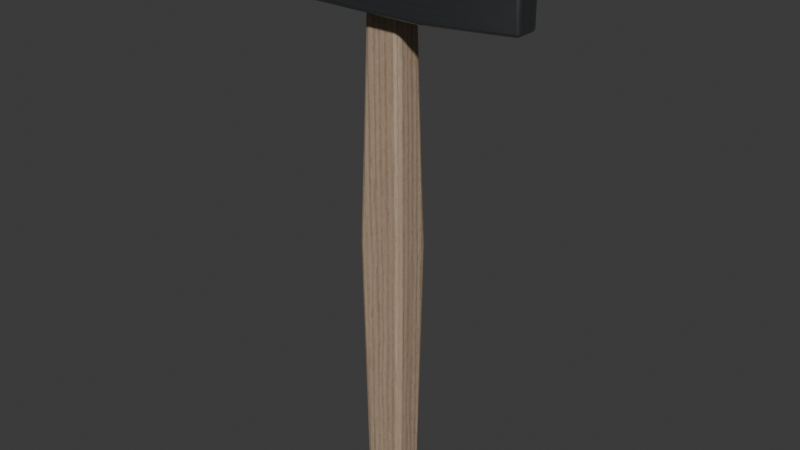# Source: mlotek-09-mapa-do-malowania.blend  (saved by Blender 5.2.45; exported with 4.5.12 LTS)
import bpy
from mathutils import Matrix  # noqa: F401  (used for matrix-valued properties, if any)

bpy.ops.wm.read_factory_settings(use_empty=True)
scene = bpy.context.scene
scene.name = 'Scene'

# ---- collections
col_mlotek = bpy.data.collections.new('Mlotek'); scene.collection.children.link(col_mlotek)

# ---- images (referenced by path relative to the original .blend; pixels are not part of the script)
import os
ASSET_DIR = os.environ.get("B2B_ASSET_DIR", "")  # directory of the original .blend (textures are referenced by path, not embedded)
HERE = os.path.dirname(os.path.abspath(__file__))  # packed textures are extracted next to this script under _unpacked/

def load_image(name, relpath, width, height, colorspace="sRGB"):
    """Load a texture the original file referenced (path relative to the .blend, or extracted next to this script)."""
    p = next((c for c in (os.path.join(HERE, relpath), os.path.join(ASSET_DIR, relpath)) if relpath and os.path.exists(c)), "")
    if p:
        img = bpy.data.images.load(p, check_existing=True)
        img.name = name
    else:  # same state as the original file: an image datablock whose file is absent (Cycles renders it pink)
        img = bpy.data.images.new(name, width, height)
        img.source = "FILE"
        img.filepath = "//" + (relpath or name)
    img.colorspace_settings.name = colorspace
    return img
img_mlotek_basecolor = load_image('Mlotek_BaseColor', '_unpacked/Mlotek_BaseColor_etap9.b0adeeb7.png', 2048, 2048, 'sRGB')
img_mlotek_roughness = load_image('Mlotek_Roughness', '_unpacked/Mlotek_Roughness_etap9.72aa996e.png', 2048, 2048, 'Non-Color')
img_mlotek_metallic = load_image('Mlotek_Metallic', '_unpacked/Mlotek_Metallic.d014878c.png', 2048, 2048, 'Non-Color')

# ---- materials (node trees are filled in below, after node groups)
mat_mlotek_pbr = bpy.data.materials.new('Mlotek_PBR')

# ---- material node trees
mat_mlotek_pbr.use_nodes = True; mat_mlotek_pbr.node_tree.nodes.clear()
_N = mat_mlotek_pbr.node_tree.nodes; _L = mat_mlotek_pbr.node_tree.links
n0 = _N.new('ShaderNodeBsdfPrincipled'); n0.name = 'Principled BSDF'; n0.location = (350, 250)
n0.inputs[10].default_value = 0.005
n1 = _N.new('ShaderNodeOutputMaterial'); n1.name = 'Material Output'; n1.location = (750, 250)
n2 = _N.new('ShaderNodeTexImage'); n2.name = 'Image Texture'; n2.location = (-350, 600)
n2.image = img_mlotek_basecolor
n3 = _N.new('ShaderNodeTexImage'); n3.name = 'Image Texture.001'; n3.location = (-350, 250)
n3.image = img_mlotek_roughness
n4 = _N.new('ShaderNodeTexImage'); n4.name = 'Image Texture.002'; n4.location = (-350, -100)
n4.image = img_mlotek_metallic
_L.new(n0.outputs[0], n1.inputs[0])
_L.new(n2.outputs[0], n0.inputs[0])
_L.new(n3.outputs[0], n0.inputs[2])
_L.new(n4.outputs[0], n0.inputs[1])
n1.is_active_output = True

# ---- world
world_world = bpy.data.worlds.new('World'); scene.world = world_world
world_world.use_nodes = True; world_world.node_tree.nodes.clear()
_N = world_world.node_tree.nodes; _L = world_world.node_tree.links
n0 = _N.new('ShaderNodeOutputWorld'); n0.name = 'World Output'; n0.location = (200, 100)
n1 = _N.new('ShaderNodeBackground'); n1.name = 'Background'; n1.location = (-200, 100)
n1.inputs[0].default_value = (0.05088, 0.05088, 0.05088, 1.0)
_L.new(n1.outputs[0], n0.inputs[0])
n0.is_active_output = True
world_world.color = (0.05088, 0.05088, 0.05088)
world_world.sun_shadow_jitter_overblur = 0.0

# ---- meshes
me_cube_001 = bpy.data.meshes.new('Cube.001')
me_cube_001.from_pydata([(-0.0119, -0.00935, 0.0), (-0.0098, -0.0077, 0.3), (-0.0119, 0.00935, 0.0), (-0.0098, 0.0077, 0.3), (0.0119, -0.00935, 0.0), (0.0098, -0.0077, 0.3), (0.0119, 0.00935, 0.0), (0.0098, 0.0077, 0.3), (-0.014, -0.011, 0.15), (-0.014, 0.011, 0.15), (0.014, 0.011, 0.15), (0.014, -0.011, 0.15)], [], [(8, 1, 3, 9), (9, 3, 7, 10), (10, 7, 5, 11), (11, 5, 1, 8), (2, 6, 4, 0), (7, 3, 1, 5), (4, 11, 8, 0), (6, 10, 11, 4), (2, 9, 10, 6), (0, 8, 9, 2)])
me_cube_001.polygons.foreach_set('use_smooth', [True] * 10)
_uv = me_cube_001.uv_layers.new(name='UV_Drewno')
_uv.uv.foreach_set('vector', [0.5002, 0.414, 0.3513, 0.4214, 0.3502, 0.406, 0.4998, 0.3921, 0.4999, 0.491, 0.35, 0.4764, 0.3514, 0.4567, 0.5004, 0.4632, 0.5004, 0.4632, 0.3514, 0.4567, 0.3518, 0.4412, 0.5005, 0.4415, 0.5005, 0.4415, 0.3518, 0.4412, 0.3513, 0.4214, 0.5002, 0.414, 0.4662, 0.5863, 0.4899, 0.5863, 0.4899, 0.6049, 0.4662, 0.6049, 0.4339, 0.5925, 0.4535, 0.5925, 0.4535, 0.6079, 0.4339, 0.6079, 0.6491, 0.4415, 0.5005, 0.4415, 0.5002, 0.414, 0.6494, 0.4174, 0.6492, 0.4604, 0.5004, 0.4632, 0.5005, 0.4415, 0.6491, 0.4415, 0.65, 0.4842, 0.4999, 0.491, 0.5004, 0.4632, 0.6492, 0.4604, 0.6494, 0.4174, 0.5002, 0.414, 0.4998, 0.3921, 0.65, 0.3985])
_uv = me_cube_001.uv_layers.new(name='UV_Asset')
_uv.uv.foreach_set('vector', [0.5008, 0.08579, 0.0193, 0.1095, 0.01579, 0.05982, 0.4994, 0.015, 0.4996, 0.3348, 0.015, 0.2876, 0.01952, 0.2237, 0.5012, 0.2447, 0.5012, 0.2447, 0.01952, 0.2237, 0.02072, 0.1735, 0.5016, 0.1747, 0.5016, 0.1747, 0.02072, 0.1735, 0.0193, 0.1095, 0.5008, 0.08579, 0.6824, 0.7001, 0.7591, 0.7001, 0.7591, 0.7604, 0.6824, 0.7604, 0.7575, 0.5252, 0.8206, 0.5252, 0.8206, 0.5748, 0.7575, 0.5748, 0.982, 0.1746, 0.5016, 0.1747, 0.5008, 0.08579, 0.983, 0.09679, 0.9826, 0.2356, 0.5012, 0.2447, 0.5016, 0.1747, 0.982, 0.1746, 0.985, 0.3126, 0.4996, 0.3348, 0.5012, 0.2447, 0.9826, 0.2356, 0.983, 0.09679, 0.5008, 0.08579, 0.4994, 0.015, 0.985, 0.0357])
_uv.active_render = True
me_cube_001.materials.append(mat_mlotek_pbr)
me_cube_001.update()
me_cube_021 = bpy.data.meshes.new('Cube.021')
me_cube_021.from_pydata([(-0.0325, -0.02, -0.0225), (-0.0325, -0.02, 0.0225), (-0.0325, 0.02, -0.0225), (-0.0325, 0.02, 0.0225), (0.0325, -0.02, -0.0225), (0.0325, -0.02, 0.0225), (0.0325, 0.02, -0.0225), (0.0325, 0.02, 0.0225), (-0.0675, 0.018, -0.02025), (-0.0675, -0.018, -0.02025), (-0.0675, -0.018, 0.02025), (-0.0675, 0.018, 0.02025), (0.0775, 0.007, 0.0225), (0.0775, 0.007, -0.0225), (0.0775, -0.007, -0.0225), (0.0775, -0.007, 0.0225)], [], [(3, 2, 8, 11), (2, 3, 7, 6), (7, 5, 15, 12), (4, 5, 1, 0), (2, 6, 4, 0), (7, 3, 1, 5), (9, 10, 11, 8), (0, 1, 10, 9), (1, 3, 11, 10), (2, 0, 9, 8), (13, 12, 15, 14), (6, 7, 12, 13), (5, 4, 14, 15), (4, 6, 13, 14)])
me_cube_021.polygons.foreach_set('use_smooth', [True] * 14)
_uv = me_cube_021.uv_layers.new(name='UV_Stal')
_uv.uv.foreach_set('vector', [0.6918, 0.5178, 0.6918, 0.4431, 0.75, 0.4468, 0.75, 0.514, 0.6918, 0.4431, 0.6918, 0.5178, 0.584, 0.5178, 0.584, 0.4431, 0.416, 0.6547, 0.416, 0.5883, 0.4907, 0.6099, 0.4907, 0.6331, 0.584, 0.42, 0.584, 0.3453, 0.6918, 0.3453, 0.6918, 0.42, 0.6917, 0.6068, 0.5839, 0.6068, 0.5839, 0.5404, 0.6917, 0.5404, 0.416, 0.6547, 0.3082, 0.6547, 0.3082, 0.5883, 0.416, 0.5883, 0.4845, 0.4131, 0.4172, 0.4131, 0.4172, 0.3534, 0.4845, 0.3534, 0.6918, 0.42, 0.6918, 0.3453, 0.75, 0.349, 0.75, 0.4162, 0.3082, 0.5883, 0.3082, 0.6547, 0.25, 0.6514, 0.25, 0.5916, 0.6917, 0.6068, 0.6917, 0.5404, 0.7499, 0.5437, 0.7499, 0.6035, 0.4841, 0.4591, 0.4094, 0.4591, 0.4094, 0.4359, 0.4841, 0.4359, 0.584, 0.4431, 0.584, 0.5178, 0.5063, 0.5178, 0.5063, 0.4431, 0.584, 0.3453, 0.584, 0.42, 0.5063, 0.42, 0.5063, 0.3453, 0.5839, 0.5404, 0.5839, 0.6068, 0.5092, 0.5852, 0.5092, 0.562])
_uv = me_cube_021.uv_layers.new(name='UV_Asset')
_uv.uv.foreach_set('vector', [0.1599, 0.4777, 0.015, 0.4777, 0.02225, 0.3648, 0.1527, 0.3648, 0.015, 0.4777, 0.1599, 0.4777, 0.1599, 0.687, 0.015, 0.687, 0.4936, 0.5097, 0.3648, 0.5097, 0.4067, 0.3648, 0.4518, 0.3648, 0.3348, 0.687, 0.1899, 0.687, 0.1899, 0.4777, 0.3348, 0.4777, 0.6524, 0.4778, 0.6524, 0.6871, 0.5236, 0.6871, 0.5236, 0.4778, 0.4936, 0.5097, 0.4936, 0.719, 0.3648, 0.719, 0.3648, 0.5097, 0.7984, 0.3648, 0.7984, 0.4952, 0.6824, 0.4952, 0.6824, 0.3648, 0.3348, 0.4777, 0.1899, 0.4777, 0.1972, 0.3648, 0.3276, 0.3648, 0.3648, 0.719, 0.4936, 0.719, 0.4872, 0.832, 0.3713, 0.832, 0.6524, 0.4778, 0.5236, 0.4778, 0.5301, 0.3648, 0.646, 0.3648, 0.7275, 0.5252, 0.7275, 0.6701, 0.6824, 0.6701, 0.6824, 0.5252, 0.015, 0.687, 0.1599, 0.687, 0.1599, 0.8379, 0.015, 0.8379, 0.1899, 0.687, 0.3348, 0.687, 0.3348, 0.8379, 0.1899, 0.8379, 0.5236, 0.6871, 0.6524, 0.6871, 0.6106, 0.832, 0.5655, 0.832])
_uv.active_render = True
me_cube_021.materials.append(mat_mlotek_pbr)
me_cube_021.update()

# ---- objects
ob_trzonek = bpy.data.objects.new('Trzonek', me_cube_001)
ob_glowica = bpy.data.objects.new('Glowica', me_cube_021)

# ---- transforms, parenting, visibility, modifiers, constraints
ob_trzonek.location = (0.0, 0.0, 0.0)
_m = ob_trzonek.modifiers.new('Bevel', 'BEVEL')
_m.width = 0.003
_m.width_pct = 0.003
_m.segments = 3
_m.harden_normals = True
_m = ob_trzonek.modifiers.new('Normalne_plaskich_scian', 'WEIGHTED_NORMAL')
_m.keep_sharp = True
ob_glowica.parent = ob_trzonek
ob_glowica.location = (0.0, 0.0, 0.3)
_m = ob_glowica.modifiers.new('Bevel', 'BEVEL')
_m.width = 0.002
_m.width_pct = 0.002
_m.segments = 3
_m.harden_normals = True
_m = ob_glowica.modifiers.new('Normalne_plaskich_scian', 'WEIGHTED_NORMAL')
_m.keep_sharp = True

# ---- collection membership
col_mlotek.objects.link(ob_trzonek)
col_mlotek.objects.link(ob_glowica)

# ---- scene / render settings (as saved in the file)
scene.frame_start = 1; scene.frame_end = 250; scene.frame_set(1)
scene.render.engine = 'BLENDER_EEVEE_NEXT'
scene.render.bake_bias = 0.0
scene.render.bake_samples = 0
scene.render.compositor_device = 'GPU'
scene.cycles.samples = 1
scene.eevee.use_volume_custom_range = False
scene.eevee.fast_gi_thickness_near = 0.1
scene.eevee.fast_gi_thickness_far = 0.0
scene.eevee.ray_tracing_options.screen_trace_thickness = 0.1
bpy.context.view_layer.update()

# ---- added for rendering (the .blend has no active camera and no usable light): camera, sun
cam_auto = bpy.data.cameras.new('AutoCamera')
cam_auto.lens = 50.0
cam_auto.sensor_width = 36.0
cam_auto.clip_end = 1000.0
ob_auto_camera = bpy.data.objects.new('AutoCamera', cam_auto)
scene.collection.objects.link(ob_auto_camera)
ob_auto_camera.location = (0.334244, -0.395093, 0.424645)
ob_auto_camera.rotation_euler = (1.09748, -7.21219e-08, 0.694738)
scene.camera = ob_auto_camera
light_auto_sun = bpy.data.lights.new('AutoSun', 'SUN')
light_auto_sun.energy = 3.0
light_auto_sun.angle = 0.0523599
ob_auto_sun = bpy.data.objects.new('AutoSun', light_auto_sun)
scene.collection.objects.link(ob_auto_sun)
ob_auto_sun.rotation_euler = (0.872665, 0.174533, 0.523599)
bpy.context.view_layer.update()
